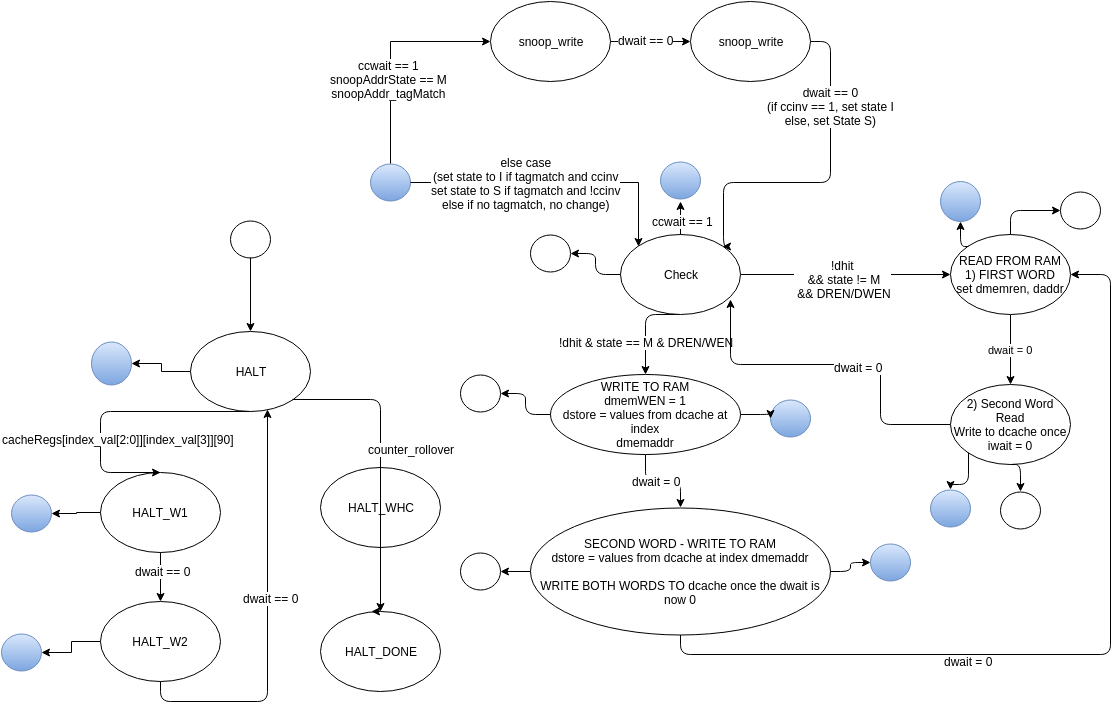

The diagram above was exported from draw.io. Its source (the exported page's mxGraphModel, read from the mxfile embedded in the PNG):
<mxGraphModel dx="880" dy="1334" grid="1" gridSize="10" guides="1" tooltips="1" connect="1" arrows="1" fold="1" page="1" pageScale="1" pageWidth="1169" pageHeight="826" background="#ffffff" math="0" shadow="0">
  <root>
    <mxCell id="0" />
    <mxCell id="1" parent="0" />
    <mxCell id="9" style="edgeStyle=orthogonalEdgeStyle;rounded=1;html=1;exitX=0.5;exitY=1;entryX=0.5;entryY=0;startArrow=none;startFill=0;endArrow=classic;endFill=1;jettySize=auto;orthogonalLoop=1;" edge="1" parent="1" source="2" target="4">
      <mxGeometry relative="1" as="geometry">
        <Array as="points">
          <mxPoint x="664" y="-447" />
        </Array>
      </mxGeometry>
    </mxCell>
    <mxCell id="28" value="!dhit &amp;amp; state == M &amp;amp; DREN/WEN&lt;br&gt;" style="text;html=1;resizable=0;points=[];;align=center;verticalAlign=middle;labelBackgroundColor=#ffffff;" vertex="1" connectable="0" parent="9">
      <mxGeometry x="-0.0667" relative="1" as="geometry">
        <mxPoint y="18" as="offset" />
      </mxGeometry>
    </mxCell>
    <mxCell id="15" style="edgeStyle=orthogonalEdgeStyle;rounded=1;html=1;exitX=1;exitY=0.5;entryX=0;entryY=0.5;startArrow=none;startFill=0;endArrow=classic;endFill=1;jettySize=auto;orthogonalLoop=1;" edge="1" parent="1" source="2" target="6">
      <mxGeometry relative="1" as="geometry" />
    </mxCell>
    <mxCell id="27" value="!dhit&lt;br&gt;&amp;nbsp;&amp;amp;&amp;amp; state != M&lt;br&gt;&amp;nbsp;&amp;amp;&amp;amp; DREN/DWEN&lt;br&gt;" style="text;html=1;resizable=0;points=[];;align=center;verticalAlign=middle;labelBackgroundColor=#ffffff;" vertex="1" connectable="0" parent="15">
      <mxGeometry x="-0.0267" y="-4" relative="1" as="geometry">
        <mxPoint as="offset" />
      </mxGeometry>
    </mxCell>
    <mxCell id="2" value="Check" style="ellipse;whiteSpace=wrap;html=1;strokeColor=#000000;fillColor=#ffffff;" vertex="1" parent="1">
      <mxGeometry x="639" y="-527" width="120" height="80" as="geometry" />
    </mxCell>
    <mxCell id="25" style="edgeStyle=orthogonalEdgeStyle;rounded=1;html=1;exitX=0.5;exitY=1;entryX=1;entryY=0.5;startArrow=none;startFill=0;endArrow=classic;endFill=1;jettySize=auto;orthogonalLoop=1;" edge="1" parent="1" source="3" target="6">
      <mxGeometry relative="1" as="geometry">
        <Array as="points">
          <mxPoint x="699" y="-107" />
          <mxPoint x="1129" y="-107" />
          <mxPoint x="1129" y="-487" />
        </Array>
      </mxGeometry>
    </mxCell>
    <mxCell id="26" value="dwait = 0&lt;br&gt;" style="text;html=1;resizable=0;points=[];;align=center;verticalAlign=middle;labelBackgroundColor=#ffffff;" vertex="1" connectable="0" parent="25">
      <mxGeometry x="-0.2935" y="-6" relative="1" as="geometry">
        <mxPoint as="offset" />
      </mxGeometry>
    </mxCell>
    <mxCell id="3" value="SECOND WORD - WRITE TO RAM&lt;br&gt;dstore = values from dcache at index dmemaddr&lt;br&gt;&lt;br&gt;WRITE BOTH WORDS TO dcache once the dwait is now 0&lt;br&gt;" style="ellipse;whiteSpace=wrap;html=1;strokeColor=#000000;fillColor=#ffffff;" vertex="1" parent="1">
      <mxGeometry x="549" y="-254" width="300" height="127" as="geometry" />
    </mxCell>
    <mxCell id="10" style="edgeStyle=orthogonalEdgeStyle;rounded=1;html=1;exitX=0.5;exitY=1;entryX=0.5;entryY=0;startArrow=none;startFill=0;endArrow=classic;endFill=1;jettySize=auto;orthogonalLoop=1;" edge="1" parent="1" source="4" target="3">
      <mxGeometry relative="1" as="geometry" />
    </mxCell>
    <mxCell id="22" value="dwait = 0&lt;br&gt;" style="text;html=1;resizable=0;points=[];;align=center;verticalAlign=middle;labelBackgroundColor=#ffffff;" vertex="1" connectable="0" parent="10">
      <mxGeometry x="-0.1698" y="1" relative="1" as="geometry">
        <mxPoint as="offset" />
      </mxGeometry>
    </mxCell>
    <mxCell id="4" value="WRITE TO RAM&lt;br&gt;dmemWEN = 1&lt;br&gt;dstore = values from dcache at index&lt;br&gt;dmemaddr&lt;br&gt;" style="ellipse;whiteSpace=wrap;html=1;strokeColor=#000000;fillColor=#ffffff;" vertex="1" parent="1">
      <mxGeometry x="569" y="-387" width="190" height="80" as="geometry" />
    </mxCell>
    <mxCell id="14" style="edgeStyle=orthogonalEdgeStyle;rounded=1;html=1;exitX=0;exitY=0.5;entryX=0.917;entryY=0.813;entryPerimeter=0;startArrow=none;startFill=0;endArrow=classic;endFill=1;jettySize=auto;orthogonalLoop=1;" edge="1" parent="1" source="5" target="2">
      <mxGeometry relative="1" as="geometry">
        <Array as="points">
          <mxPoint x="899" y="-337" />
          <mxPoint x="899" y="-397" />
          <mxPoint x="749" y="-397" />
        </Array>
      </mxGeometry>
    </mxCell>
    <mxCell id="17" value="dwait = 0&lt;br&gt;" style="text;html=1;resizable=0;points=[];;align=center;verticalAlign=middle;labelBackgroundColor=#ffffff;" vertex="1" connectable="0" parent="14">
      <mxGeometry x="-0.1158" y="2" relative="1" as="geometry">
        <mxPoint as="offset" />
      </mxGeometry>
    </mxCell>
    <mxCell id="5" value="2) Second Word Read&lt;br&gt;Write to dcache once iwait = 0&lt;br&gt;" style="ellipse;whiteSpace=wrap;html=1;strokeColor=#000000;fillColor=#ffffff;" vertex="1" parent="1">
      <mxGeometry x="969" y="-377" width="120" height="80" as="geometry" />
    </mxCell>
    <mxCell id="13" value="dwait = 0&lt;br&gt;" style="edgeStyle=orthogonalEdgeStyle;rounded=1;html=1;exitX=0.5;exitY=1;entryX=0.5;entryY=0;startArrow=none;startFill=0;endArrow=classic;endFill=1;jettySize=auto;orthogonalLoop=1;" edge="1" parent="1" source="6" target="5">
      <mxGeometry relative="1" as="geometry" />
    </mxCell>
    <mxCell id="6" value="READ FROM RAM&lt;br&gt;1) FIRST WORD&lt;br&gt;set dmemren, daddr&lt;br&gt;" style="ellipse;whiteSpace=wrap;html=1;strokeColor=#000000;fillColor=#ffffff;" vertex="1" parent="1">
      <mxGeometry x="969" y="-527" width="120" height="80" as="geometry" />
    </mxCell>
    <mxCell id="7ae1ce303e6073de-28" value="HALT" style="ellipse;whiteSpace=wrap;html=1;strokeColor=#000000;fillColor=#ffffff;" vertex="1" parent="1">
      <mxGeometry x="209" y="-430" width="120" height="80" as="geometry" />
    </mxCell>
    <mxCell id="7ae1ce303e6073de-29" value="HALT_WHC" style="ellipse;whiteSpace=wrap;html=1;strokeColor=#000000;fillColor=#ffffff;" vertex="1" parent="1">
      <mxGeometry x="339" y="-294" width="120" height="80" as="geometry" />
    </mxCell>
    <mxCell id="7ae1ce303e6073de-30" value="HALT_DONE" style="ellipse;whiteSpace=wrap;html=1;strokeColor=#000000;fillColor=#ffffff;" vertex="1" parent="1">
      <mxGeometry x="339" y="-150" width="120" height="80" as="geometry" />
    </mxCell>
    <mxCell id="7ae1ce303e6073de-31" value="HALT_W1" style="ellipse;whiteSpace=wrap;html=1;strokeColor=#000000;fillColor=#ffffff;" vertex="1" parent="1">
      <mxGeometry x="119" y="-289" width="120" height="80" as="geometry" />
    </mxCell>
    <mxCell id="7ae1ce303e6073de-32" value="HALT_W2" style="ellipse;whiteSpace=wrap;html=1;strokeColor=#000000;fillColor=#ffffff;" vertex="1" parent="1">
      <mxGeometry x="119" y="-160" width="120" height="80" as="geometry" />
    </mxCell>
    <mxCell id="7ae1ce303e6073de-33" style="edgeStyle=orthogonalEdgeStyle;rounded=1;html=1;exitX=0;exitY=0.5;startArrow=none;startFill=0;endArrow=classic;endFill=1;jettySize=auto;orthogonalLoop=1;" edge="1" parent="1" source="2" target="7ae1ce303e6073de-34">
      <mxGeometry relative="1" as="geometry">
        <mxPoint x="609" y="-487" as="targetPoint" />
      </mxGeometry>
    </mxCell>
    <mxCell id="7ae1ce303e6073de-34" value="" style="ellipse;whiteSpace=wrap;html=1;" vertex="1" parent="1">
      <mxGeometry x="549" y="-527" width="40" height="37" as="geometry" />
    </mxCell>
    <mxCell id="7ae1ce303e6073de-35" style="edgeStyle=orthogonalEdgeStyle;rounded=1;html=1;startArrow=none;startFill=0;endArrow=classic;endFill=1;jettySize=auto;orthogonalLoop=1;exitX=0;exitY=0.5;" edge="1" parent="1" source="4" target="7ae1ce303e6073de-36">
      <mxGeometry x="518.9926940636831" y="-368" as="geometry">
        <mxPoint x="539" y="-347" as="targetPoint" />
        <mxPoint x="559" y="-368" as="sourcePoint" />
        <Array as="points">
          <mxPoint x="544" y="-347" />
          <mxPoint x="544" y="-368" />
        </Array>
      </mxGeometry>
    </mxCell>
    <mxCell id="7ae1ce303e6073de-36" value="" style="ellipse;whiteSpace=wrap;html=1;" vertex="1" parent="1">
      <mxGeometry x="479" y="-387" width="40" height="37" as="geometry" />
    </mxCell>
    <mxCell id="7ae1ce303e6073de-37" value="" style="ellipse;whiteSpace=wrap;html=1;" vertex="1" parent="1">
      <mxGeometry x="479" y="-209" width="40" height="37" as="geometry" />
    </mxCell>
    <mxCell id="7ae1ce303e6073de-38" style="edgeStyle=orthogonalEdgeStyle;rounded=1;html=1;exitX=0;exitY=0.5;entryX=1;entryY=0.5;startArrow=none;startFill=0;endArrow=classic;endFill=1;jettySize=auto;orthogonalLoop=1;" edge="1" parent="1" source="3" target="7ae1ce303e6073de-37">
      <mxGeometry relative="1" as="geometry" />
    </mxCell>
    <mxCell id="7ae1ce303e6073de-39" value="" style="ellipse;whiteSpace=wrap;html=1;" vertex="1" parent="1">
      <mxGeometry x="1019" y="-270" width="40" height="37" as="geometry" />
    </mxCell>
    <mxCell id="7ae1ce303e6073de-40" style="edgeStyle=orthogonalEdgeStyle;rounded=1;html=1;exitX=0.5;exitY=1;entryX=0.5;entryY=0;startArrow=none;startFill=0;endArrow=classic;endFill=1;jettySize=auto;orthogonalLoop=1;" edge="1" parent="1" source="5" target="7ae1ce303e6073de-39">
      <mxGeometry relative="1" as="geometry" />
    </mxCell>
    <mxCell id="7ae1ce303e6073de-41" value="" style="ellipse;whiteSpace=wrap;html=1;" vertex="1" parent="1">
      <mxGeometry x="1079" y="-570" width="40" height="37" as="geometry" />
    </mxCell>
    <mxCell id="7ae1ce303e6073de-42" style="edgeStyle=orthogonalEdgeStyle;rounded=1;html=1;exitX=0.5;exitY=0;entryX=0;entryY=0.5;startArrow=none;startFill=0;endArrow=classic;endFill=1;jettySize=auto;orthogonalLoop=1;" edge="1" parent="1" source="6" target="7ae1ce303e6073de-41">
      <mxGeometry relative="1" as="geometry" />
    </mxCell>
    <mxCell id="7ae1ce303e6073de-43" style="edgeStyle=orthogonalEdgeStyle;rounded=1;html=1;exitX=0.5;exitY=1;entryX=0.5;entryY=0;startArrow=none;startFill=0;endArrow=classic;endFill=1;jettySize=auto;orthogonalLoop=1;" edge="1" parent="1" source="7ae1ce303e6073de-28" target="7ae1ce303e6073de-31">
      <mxGeometry relative="1" as="geometry">
        <Array as="points">
          <mxPoint x="119" y="-350" />
          <mxPoint x="119" y="-289" />
        </Array>
      </mxGeometry>
    </mxCell>
    <mxCell id="7ae1ce303e6073de-52" value="cacheRegs[index_val[2:0]][index_val[3]][90] &lt;br&gt;" style="text;html=1;resizable=0;points=[];;align=center;verticalAlign=middle;labelBackgroundColor=#ffffff;" vertex="1" connectable="0" parent="7ae1ce303e6073de-43">
      <mxGeometry x="0.0464" y="1" relative="1" as="geometry">
        <mxPoint x="11" y="26" as="offset" />
      </mxGeometry>
    </mxCell>
    <mxCell id="7ae1ce303e6073de-44" style="edgeStyle=orthogonalEdgeStyle;rounded=1;html=1;exitX=0.5;exitY=1;entryX=0.5;entryY=0;startArrow=none;startFill=0;endArrow=classic;endFill=1;jettySize=auto;orthogonalLoop=1;" edge="1" parent="1" source="7ae1ce303e6073de-31" target="7ae1ce303e6073de-32">
      <mxGeometry relative="1" as="geometry" />
    </mxCell>
    <mxCell id="7ae1ce303e6073de-51" value="dwait == 0&lt;br&gt;" style="text;html=1;resizable=0;points=[];;align=center;verticalAlign=middle;labelBackgroundColor=#ffffff;" vertex="1" connectable="0" parent="7ae1ce303e6073de-44">
      <mxGeometry x="-0.2653" y="2" relative="1" as="geometry">
        <mxPoint as="offset" />
      </mxGeometry>
    </mxCell>
    <mxCell id="7ae1ce303e6073de-45" style="edgeStyle=orthogonalEdgeStyle;rounded=1;html=1;exitX=0.5;exitY=1;entryX=0.642;entryY=0.975;entryPerimeter=0;startArrow=none;startFill=0;endArrow=classic;endFill=1;jettySize=auto;orthogonalLoop=1;" edge="1" parent="1" source="7ae1ce303e6073de-32" target="7ae1ce303e6073de-28">
      <mxGeometry relative="1" as="geometry" />
    </mxCell>
    <mxCell id="7ae1ce303e6073de-50" value="dwait == 0&lt;br&gt;" style="text;html=1;resizable=0;points=[];;align=center;verticalAlign=middle;labelBackgroundColor=#ffffff;" vertex="1" connectable="0" parent="7ae1ce303e6073de-45">
      <mxGeometry x="0.1026" y="-3" relative="1" as="geometry">
        <mxPoint as="offset" />
      </mxGeometry>
    </mxCell>
    <mxCell id="7ae1ce303e6073de-46" style="edgeStyle=orthogonalEdgeStyle;rounded=1;html=1;exitX=1;exitY=1;entryX=0.421;entryY=0.004;startArrow=none;startFill=0;endArrow=classic;endFill=1;jettySize=auto;orthogonalLoop=1;entryPerimeter=0;" edge="1" parent="1" source="7ae1ce303e6073de-28" target="7ae1ce303e6073de-30">
      <mxGeometry relative="1" as="geometry">
        <Array as="points">
          <mxPoint x="399" y="-362" />
          <mxPoint x="399" y="-150" />
        </Array>
      </mxGeometry>
    </mxCell>
    <mxCell id="7ae1ce303e6073de-48" value="counter_rollover" style="text;html=1;resizable=0;points=[];;align=center;verticalAlign=middle;labelBackgroundColor=#ffffff;" vertex="1" connectable="0" parent="7ae1ce303e6073de-46">
      <mxGeometry x="-0.2692" y="-1" relative="1" as="geometry">
        <mxPoint x="31" y="24" as="offset" />
      </mxGeometry>
    </mxCell>
    <mxCell id="7ae1ce303e6073de-47" style="edgeStyle=orthogonalEdgeStyle;rounded=1;html=1;exitX=0.5;exitY=1;entryX=0.5;entryY=0;startArrow=none;startFill=0;endArrow=classic;endFill=1;jettySize=auto;orthogonalLoop=1;" edge="1" parent="1" source="7ae1ce303e6073de-29" target="7ae1ce303e6073de-30">
      <mxGeometry relative="1" as="geometry" />
    </mxCell>
    <mxCell id="7ae1ce303e6073de-53" value="" style="ellipse;whiteSpace=wrap;html=1;" vertex="1" parent="1">
      <mxGeometry x="249" y="-541" width="40" height="37" as="geometry" />
    </mxCell>
    <mxCell id="7ae1ce303e6073de-54" style="edgeStyle=orthogonalEdgeStyle;rounded=1;html=1;exitX=0.5;exitY=1;startArrow=none;startFill=0;endArrow=classic;endFill=1;jettySize=auto;orthogonalLoop=1;" edge="1" parent="1" source="7ae1ce303e6073de-53" target="7ae1ce303e6073de-28">
      <mxGeometry relative="1" as="geometry" />
    </mxCell>
    <mxCell id="7ae1ce303e6073de-55" style="edgeStyle=orthogonalEdgeStyle;rounded=1;html=1;exitX=0.5;exitY=0;startArrow=none;startFill=0;endArrow=classic;endFill=1;jettySize=auto;orthogonalLoop=1;" edge="1" parent="1" source="2">
      <mxGeometry relative="1" as="geometry">
        <mxPoint x="699" y="-560" as="targetPoint" />
      </mxGeometry>
    </mxCell>
    <mxCell id="48a1e7b6da3ad394-35" value="ccwait == 1&lt;br&gt;" style="text;html=1;resizable=0;points=[];;align=center;verticalAlign=middle;labelBackgroundColor=#ffffff;" vertex="1" connectable="0" parent="7ae1ce303e6073de-55">
      <mxGeometry x="-0.1429" y="-2" relative="1" as="geometry">
        <mxPoint as="offset" />
      </mxGeometry>
    </mxCell>
    <mxCell id="7ae1ce303e6073de-56" value="" style="ellipse;whiteSpace=wrap;html=1;plain-blue" vertex="1" parent="1">
      <mxGeometry x="679" y="-600" width="40" height="37" as="geometry" />
    </mxCell>
    <mxCell id="7ae1ce303e6073de-57" value="" style="ellipse;whiteSpace=wrap;html=1;plain-blue" vertex="1" parent="1">
      <mxGeometry x="949" y="-272" width="40" height="37" as="geometry" />
    </mxCell>
    <mxCell id="7ae1ce303e6073de-58" value="" style="ellipse;whiteSpace=wrap;html=1;plain-blue" vertex="1" parent="1">
      <mxGeometry x="889" y="-218" width="40" height="37" as="geometry" />
    </mxCell>
    <mxCell id="7ae1ce303e6073de-59" value="" style="ellipse;whiteSpace=wrap;html=1;plain-blue" vertex="1" parent="1">
      <mxGeometry x="789" y="-362" width="40" height="37" as="geometry" />
    </mxCell>
    <mxCell id="7ae1ce303e6073de-60" value="" style="ellipse;whiteSpace=wrap;html=1;plain-blue" vertex="1" parent="1">
      <mxGeometry x="959" y="-580" width="40" height="40" as="geometry" />
    </mxCell>
    <mxCell id="7ae1ce303e6073de-61" style="edgeStyle=orthogonalEdgeStyle;rounded=1;html=1;exitX=1;exitY=0.5;entryX=0;entryY=0.5;startArrow=none;startFill=0;endArrow=classic;endFill=1;jettySize=auto;orthogonalLoop=1;" edge="1" parent="1" source="4" target="7ae1ce303e6073de-59">
      <mxGeometry relative="1" as="geometry" />
    </mxCell>
    <mxCell id="7ae1ce303e6073de-62" style="edgeStyle=orthogonalEdgeStyle;rounded=1;html=1;exitX=1;exitY=0.5;entryX=0;entryY=0.5;startArrow=none;startFill=0;endArrow=classic;endFill=1;jettySize=auto;orthogonalLoop=1;" edge="1" parent="1" source="3" target="7ae1ce303e6073de-58">
      <mxGeometry relative="1" as="geometry" />
    </mxCell>
    <mxCell id="7ae1ce303e6073de-64" style="edgeStyle=orthogonalEdgeStyle;rounded=1;html=1;exitX=0;exitY=1;startArrow=none;startFill=0;endArrow=classic;endFill=1;jettySize=auto;orthogonalLoop=1;entryX=0.5;entryY=0;" edge="1" parent="1" source="5" target="7ae1ce303e6073de-57">
      <mxGeometry relative="1" as="geometry">
        <mxPoint x="969" y="-290" as="targetPoint" />
        <Array as="points">
          <mxPoint x="987" y="-277" />
          <mxPoint x="969" y="-277" />
        </Array>
      </mxGeometry>
    </mxCell>
    <mxCell id="7ae1ce303e6073de-66" style="edgeStyle=orthogonalEdgeStyle;rounded=1;html=1;exitX=0;exitY=0;entryX=0.5;entryY=1;startArrow=none;startFill=0;endArrow=classic;endFill=1;jettySize=auto;orthogonalLoop=1;" edge="1" parent="1" source="6" target="7ae1ce303e6073de-60">
      <mxGeometry relative="1" as="geometry" />
    </mxCell>
    <mxCell id="7ae1ce303e6073de-67" value="snoop_write" style="ellipse;whiteSpace=wrap;html=1;strokeColor=#000000;fillColor=#ffffff;" vertex="1" parent="1">
      <mxGeometry x="509" y="-760" width="120" height="80" as="geometry" />
    </mxCell>
    <mxCell id="7ae1ce303e6073de-68" value="snoop_write" style="ellipse;whiteSpace=wrap;html=1;strokeColor=#000000;fillColor=#ffffff;" vertex="1" parent="1">
      <mxGeometry x="709" y="-760" width="120" height="80" as="geometry" />
    </mxCell>
    <mxCell id="7ae1ce303e6073de-69" style="edgeStyle=orthogonalEdgeStyle;rounded=1;html=1;exitX=1;exitY=0.5;entryX=0;entryY=0.5;startArrow=none;startFill=0;endArrow=classic;endFill=1;jettySize=auto;orthogonalLoop=1;" edge="1" parent="1" source="7ae1ce303e6073de-67" target="7ae1ce303e6073de-68">
      <mxGeometry relative="1" as="geometry" />
    </mxCell>
    <mxCell id="48a1e7b6da3ad394-32" value="dwait == 0&lt;br&gt;" style="text;html=1;resizable=0;points=[];;align=center;verticalAlign=middle;labelBackgroundColor=#ffffff;" vertex="1" connectable="0" parent="7ae1ce303e6073de-69">
      <mxGeometry x="-0.1176" y="2" relative="1" as="geometry">
        <mxPoint as="offset" />
      </mxGeometry>
    </mxCell>
    <mxCell id="7ae1ce303e6073de-73" style="edgeStyle=orthogonalEdgeStyle;rounded=1;html=1;exitX=1;exitY=0.5;entryX=1;entryY=0;startArrow=none;startFill=0;endArrow=classic;endFill=1;jettySize=auto;orthogonalLoop=1;" edge="1" parent="1" source="7ae1ce303e6073de-68" target="2">
      <mxGeometry relative="1" as="geometry">
        <mxPoint x="888.8823529411766" y="-669.4117647058823" as="targetPoint" />
        <Array as="points">
          <mxPoint x="849" y="-720" />
          <mxPoint x="849" y="-579" />
          <mxPoint x="742" y="-579" />
        </Array>
      </mxGeometry>
    </mxCell>
    <mxCell id="48a1e7b6da3ad394-33" value="dwait == 0&lt;br&gt;(if ccinv == 1, set state I&lt;br&gt;else, set State S)&lt;br&gt;" style="text;html=1;resizable=0;points=[];;align=center;verticalAlign=middle;labelBackgroundColor=#ffffff;" vertex="1" connectable="0" parent="7ae1ce303e6073de-73">
      <mxGeometry x="-0.4965" relative="1" as="geometry">
        <mxPoint as="offset" />
      </mxGeometry>
    </mxCell>
    <mxCell id="48a1e7b6da3ad394-28" value="" style="ellipse;whiteSpace=wrap;html=1;plain-blue" vertex="1" parent="1">
      <mxGeometry x="389" y="-598" width="40" height="37" as="geometry" />
    </mxCell>
    <mxCell id="48a1e7b6da3ad394-29" style="edgeStyle=orthogonalEdgeStyle;rounded=0;html=1;exitX=0.5;exitY=0;entryX=0;entryY=0.5;jettySize=auto;orthogonalLoop=1;" edge="1" parent="1" source="48a1e7b6da3ad394-28" target="7ae1ce303e6073de-67">
      <mxGeometry relative="1" as="geometry">
        <Array as="points">
          <mxPoint x="409" y="-720" />
        </Array>
      </mxGeometry>
    </mxCell>
    <mxCell id="48a1e7b6da3ad394-36" value="ccwait == 1&lt;br&gt;snoopAddrState == M&lt;br&gt;snoopAddr_tagMatch" style="text;html=1;resizable=0;points=[];;align=center;verticalAlign=middle;labelBackgroundColor=#ffffff;" vertex="1" connectable="0" parent="48a1e7b6da3ad394-29">
      <mxGeometry x="-0.2308" y="2" relative="1" as="geometry">
        <mxPoint as="offset" />
      </mxGeometry>
    </mxCell>
    <mxCell id="48a1e7b6da3ad394-31" style="edgeStyle=orthogonalEdgeStyle;rounded=0;html=1;exitX=1;exitY=0.5;entryX=0;entryY=0;jettySize=auto;orthogonalLoop=1;" edge="1" parent="1" source="48a1e7b6da3ad394-28" target="2">
      <mxGeometry relative="1" as="geometry" />
    </mxCell>
    <mxCell id="48a1e7b6da3ad394-37" value="else case&lt;br&gt;(set state to I if tagmatch and ccinv&lt;br&gt;set state to S if tagmatch and !ccinv&lt;br&gt;else if no tagmatch, no change)" style="text;html=1;resizable=0;points=[];;align=center;verticalAlign=middle;labelBackgroundColor=#ffffff;" vertex="1" connectable="0" parent="48a1e7b6da3ad394-31">
      <mxGeometry x="-0.2128" relative="1" as="geometry">
        <mxPoint as="offset" />
      </mxGeometry>
    </mxCell>
    <mxCell id="5d7fd10bfd8103e4-28" value="" style="ellipse;whiteSpace=wrap;html=1;plain-blue" vertex="1" parent="1">
      <mxGeometry x="30" y="-267" width="40" height="37" as="geometry" />
    </mxCell>
    <mxCell id="5d7fd10bfd8103e4-29" value="" style="ellipse;whiteSpace=wrap;html=1;plain-blue" vertex="1" parent="1">
      <mxGeometry x="20" y="-128" width="40" height="37" as="geometry" />
    </mxCell>
    <mxCell id="5d7fd10bfd8103e4-30" value="" style="ellipse;whiteSpace=wrap;html=1;plain-blue" vertex="1" parent="1">
      <mxGeometry x="110" y="-420" width="40" height="43" as="geometry" />
    </mxCell>
    <mxCell id="5d7fd10bfd8103e4-32" style="edgeStyle=orthogonalEdgeStyle;rounded=0;html=1;exitX=0;exitY=0.5;entryX=1;entryY=0.5;startArrow=none;startFill=0;endArrow=classic;endFill=1;jettySize=auto;orthogonalLoop=1;strokeColor=#000000;" edge="1" parent="1" source="7ae1ce303e6073de-28" target="5d7fd10bfd8103e4-30">
      <mxGeometry relative="1" as="geometry" />
    </mxCell>
    <mxCell id="5d7fd10bfd8103e4-33" style="edgeStyle=orthogonalEdgeStyle;rounded=0;html=1;exitX=0;exitY=0.5;entryX=1;entryY=0.5;startArrow=none;startFill=0;endArrow=classic;endFill=1;jettySize=auto;orthogonalLoop=1;strokeColor=#000000;" edge="1" parent="1" source="7ae1ce303e6073de-31" target="5d7fd10bfd8103e4-28">
      <mxGeometry relative="1" as="geometry" />
    </mxCell>
    <mxCell id="5d7fd10bfd8103e4-34" style="edgeStyle=orthogonalEdgeStyle;rounded=0;html=1;exitX=0;exitY=0.5;entryX=1;entryY=0.5;startArrow=none;startFill=0;endArrow=classic;endFill=1;jettySize=auto;orthogonalLoop=1;strokeColor=#000000;" edge="1" parent="1" source="7ae1ce303e6073de-32" target="5d7fd10bfd8103e4-29">
      <mxGeometry relative="1" as="geometry" />
    </mxCell>
  </root>
</mxGraphModel>